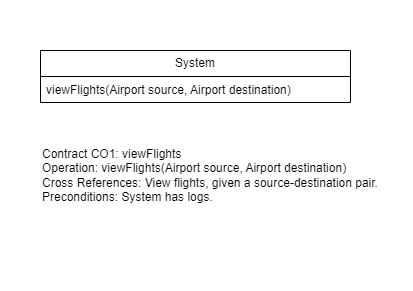

The diagram above was exported from draw.io. Its source (the exported page's mxGraphModel, read from the mxfile embedded in the PNG):
<mxGraphModel dx="977" dy="628" grid="1" gridSize="10" guides="1" tooltips="1" connect="1" arrows="1" fold="1" page="1" pageScale="1" pageWidth="413" pageHeight="291" math="0" shadow="0">
  <root>
    <mxCell id="0" />
    <mxCell id="1" parent="0" />
    <mxCell id="LyJgjBcbTKRW9JKr0hDO-2" value="System" style="swimlane;fontStyle=0;childLayout=stackLayout;horizontal=1;startSize=26;fillColor=none;horizontalStack=0;resizeParent=1;resizeParentMax=0;resizeLast=0;collapsible=1;marginBottom=0;whiteSpace=wrap;html=1;" vertex="1" parent="1">
      <mxGeometry x="40" y="50" width="310" height="52" as="geometry" />
    </mxCell>
    <mxCell id="LyJgjBcbTKRW9JKr0hDO-3" value="viewFlights(Airport source, Airport destination)" style="text;strokeColor=none;fillColor=none;align=left;verticalAlign=top;spacingLeft=4;spacingRight=4;overflow=hidden;rotatable=0;points=[[0,0.5],[1,0.5]];portConstraint=eastwest;whiteSpace=wrap;html=1;" vertex="1" parent="LyJgjBcbTKRW9JKr0hDO-2">
      <mxGeometry y="26" width="310" height="26" as="geometry" />
    </mxCell>
    <mxCell id="LyJgjBcbTKRW9JKr0hDO-6" value="Contract CO1: viewFlights&lt;br&gt;Operation: viewFlights(Airport source, Airport destination)&lt;br&gt;Cross References: View flights, given a source-destination pair.&lt;br&gt;Preconditions: System has logs." style="text;whiteSpace=wrap;html=1;" vertex="1" parent="1">
      <mxGeometry x="40" y="140" width="350" height="80" as="geometry" />
    </mxCell>
  </root>
</mxGraphModel>